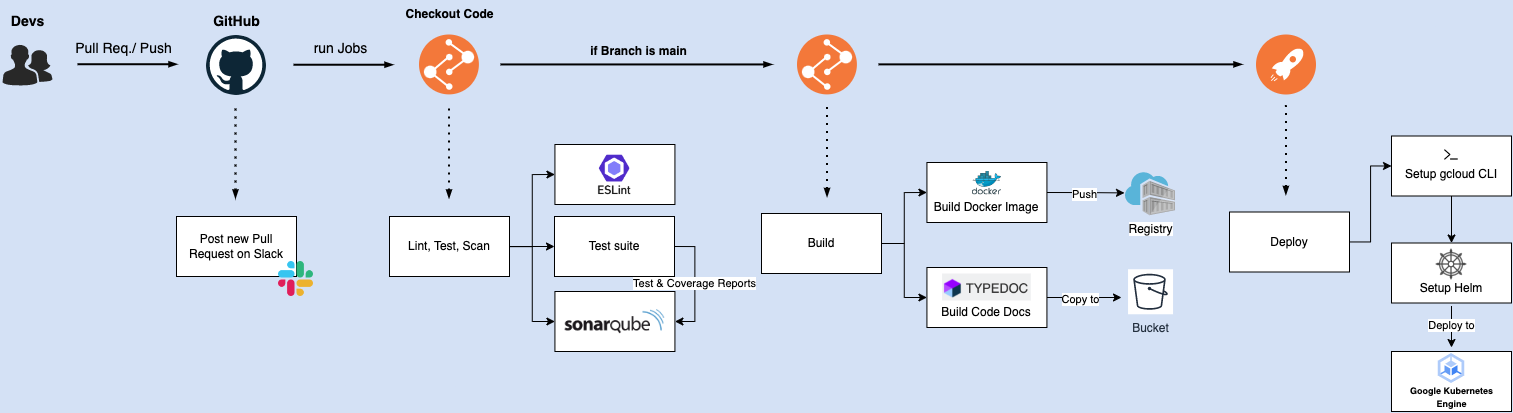

The diagram above was exported from draw.io. Its source (the exported page's mxGraphModel, read from the mxfile embedded in the PNG):
<mxGraphModel dx="1578" dy="1072" grid="0" gridSize="9" guides="1" tooltips="1" connect="1" arrows="1" fold="1" page="1" pageScale="1" pageWidth="1600" pageHeight="900" background="#D4E1F5" math="0" shadow="0">
  <root>
    <mxCell id="0" />
    <mxCell id="1" parent="0" />
    <mxCell id="hAAGDiSoYMifYQtZETv4-1" value="" style="dashed=0;outlineConnect=0;html=1;align=center;labelPosition=center;verticalLabelPosition=bottom;verticalAlign=top;shape=mxgraph.weblogos.github" parent="1" vertex="1">
      <mxGeometry x="250.5" y="285.5" width="60" height="60" as="geometry" />
    </mxCell>
    <mxCell id="hAAGDiSoYMifYQtZETv4-5" value="Registry" style="image;sketch=0;aspect=fixed;html=1;points=[];align=center;fontSize=12;image=img/lib/mscae/Container_Registries.svg;" parent="1" vertex="1">
      <mxGeometry x="1170.04" y="423.25" width="50" height="43" as="geometry" />
    </mxCell>
    <mxCell id="hAAGDiSoYMifYQtZETv4-6" value="" style="edgeStyle=orthogonalEdgeStyle;fontSize=12;html=1;endArrow=blockThin;endFill=1;rounded=0;strokeWidth=2;endSize=4;startSize=4;dashed=1;dashPattern=1 3;strokeColor=#000000;" parent="1" edge="1">
      <mxGeometry width="100" relative="1" as="geometry">
        <mxPoint x="493.52" y="359" as="sourcePoint" />
        <mxPoint x="493.52" y="449" as="targetPoint" />
        <Array as="points">
          <mxPoint x="493.52" y="384" />
        </Array>
      </mxGeometry>
    </mxCell>
    <mxCell id="hAAGDiSoYMifYQtZETv4-7" value="" style="edgeStyle=orthogonalEdgeStyle;fontSize=12;html=1;endArrow=blockThin;endFill=1;rounded=0;strokeWidth=2;endSize=4;startSize=4;dashed=0;strokeColor=#000000;" parent="1" edge="1">
      <mxGeometry width="100" relative="1" as="geometry">
        <mxPoint x="122" y="314.73" as="sourcePoint" />
        <mxPoint x="222" y="314.73" as="targetPoint" />
      </mxGeometry>
    </mxCell>
    <mxCell id="hAAGDiSoYMifYQtZETv4-16" value="" style="verticalLabelPosition=bottom;sketch=0;html=1;fillColor=#282828;strokeColor=none;verticalAlign=top;pointerEvents=1;align=center;shape=mxgraph.cisco_safe.people_places_things_icons.icon2;" parent="1" vertex="1">
      <mxGeometry x="47" y="295" width="50" height="41" as="geometry" />
    </mxCell>
    <mxCell id="hAAGDiSoYMifYQtZETv4-20" value="" style="group" parent="1" vertex="1" connectable="0">
      <mxGeometry x="221" y="467" width="137" height="80" as="geometry" />
    </mxCell>
    <mxCell id="hAAGDiSoYMifYQtZETv4-18" value="Post new Pull Request on Slack" style="rounded=0;whiteSpace=wrap;html=1;" parent="hAAGDiSoYMifYQtZETv4-20" vertex="1">
      <mxGeometry width="120" height="60" as="geometry" />
    </mxCell>
    <mxCell id="hAAGDiSoYMifYQtZETv4-19" value="" style="shape=image;html=1;verticalAlign=top;verticalLabelPosition=bottom;labelBackgroundColor=#ffffff;imageAspect=0;aspect=fixed;image=https://cdn2.iconfinder.com/data/icons/social-media-2285/512/1_Slack_colored_svg-128.png" parent="hAAGDiSoYMifYQtZETv4-20" vertex="1">
      <mxGeometry x="102" y="45" width="35" height="35" as="geometry" />
    </mxCell>
    <mxCell id="hAAGDiSoYMifYQtZETv4-21" value="Devs" style="text;html=1;align=center;verticalAlign=middle;resizable=0;points=[];autosize=1;strokeColor=none;fillColor=none;fontSize=14;fontStyle=1;fontColor=#000000;" parent="1" vertex="1">
      <mxGeometry x="45" y="258.5" width="54" height="27" as="geometry" />
    </mxCell>
    <mxCell id="hAAGDiSoYMifYQtZETv4-22" value="GitHub" style="text;html=1;align=center;verticalAlign=middle;resizable=0;points=[];autosize=1;strokeColor=none;fillColor=none;fontSize=14;fontStyle=1;fontColor=#000000;" parent="1" vertex="1">
      <mxGeometry x="244.5" y="258.5" width="72" height="27" as="geometry" />
    </mxCell>
    <mxCell id="hAAGDiSoYMifYQtZETv4-23" value="&lt;span style=&quot;font-weight: normal;&quot;&gt;Pull Req./ Push&lt;/span&gt;" style="text;html=1;align=center;verticalAlign=middle;resizable=0;points=[];autosize=1;strokeColor=none;fillColor=none;fontSize=14;fontStyle=1;fontColor=#000000;" parent="1" vertex="1">
      <mxGeometry x="109" y="285.5" width="117" height="27" as="geometry" />
    </mxCell>
    <mxCell id="hAAGDiSoYMifYQtZETv4-24" value="Bucket" style="sketch=0;outlineConnect=0;fontColor=#232F3E;gradientColor=none;strokeColor=#232F3E;fillColor=#ffffff;dashed=0;verticalLabelPosition=bottom;verticalAlign=top;align=center;html=1;fontSize=12;fontStyle=0;aspect=fixed;shape=mxgraph.aws4.resourceIcon;resIcon=mxgraph.aws4.bucket;" parent="1" vertex="1">
      <mxGeometry x="1172.54" y="519.75" width="45" height="45" as="geometry" />
    </mxCell>
    <mxCell id="hAAGDiSoYMifYQtZETv4-28" value="&lt;span style=&quot;&quot;&gt;run Jobs&lt;/span&gt;" style="text;html=1;align=center;verticalAlign=middle;resizable=0;points=[];autosize=1;strokeColor=none;fillColor=none;fontSize=14;fontStyle=0;fontColor=#000000;" parent="1" vertex="1">
      <mxGeometry x="349" y="285.5" width="72" height="27" as="geometry" />
    </mxCell>
    <mxCell id="hAAGDiSoYMifYQtZETv4-29" value="" style="edgeStyle=orthogonalEdgeStyle;fontSize=12;html=1;endArrow=blockThin;endFill=1;rounded=0;strokeWidth=2;endSize=4;startSize=4;dashed=0;strokeColor=#000000;" parent="1" edge="1">
      <mxGeometry width="100" relative="1" as="geometry">
        <mxPoint x="338" y="315.23" as="sourcePoint" />
        <mxPoint x="438" y="315.23" as="targetPoint" />
      </mxGeometry>
    </mxCell>
    <mxCell id="hAAGDiSoYMifYQtZETv4-30" value="" style="image;aspect=fixed;perimeter=ellipsePerimeter;html=1;align=center;shadow=0;dashed=0;fontColor=#4277BB;labelBackgroundColor=default;fontSize=12;spacingTop=3;image=img/lib/ibm/devops/build_test.svg;" parent="1" vertex="1">
      <mxGeometry x="464" y="285.5" width="60" height="60" as="geometry" />
    </mxCell>
    <mxCell id="hAAGDiSoYMifYQtZETv4-36" value="" style="edgeStyle=orthogonalEdgeStyle;rounded=0;orthogonalLoop=1;jettySize=auto;html=1;" parent="1" source="hAAGDiSoYMifYQtZETv4-32" target="hAAGDiSoYMifYQtZETv4-35" edge="1">
      <mxGeometry relative="1" as="geometry" />
    </mxCell>
    <mxCell id="hAAGDiSoYMifYQtZETv4-39" style="edgeStyle=orthogonalEdgeStyle;rounded=0;orthogonalLoop=1;jettySize=auto;html=1;entryX=0;entryY=0.5;entryDx=0;entryDy=0;" parent="1" source="hAAGDiSoYMifYQtZETv4-32" target="hAAGDiSoYMifYQtZETv4-38" edge="1">
      <mxGeometry relative="1" as="geometry" />
    </mxCell>
    <mxCell id="hAAGDiSoYMifYQtZETv4-42" style="edgeStyle=orthogonalEdgeStyle;rounded=0;orthogonalLoop=1;jettySize=auto;html=1;entryX=0;entryY=0.5;entryDx=0;entryDy=0;" parent="1" source="hAAGDiSoYMifYQtZETv4-32" target="hAAGDiSoYMifYQtZETv4-40" edge="1">
      <mxGeometry relative="1" as="geometry" />
    </mxCell>
    <mxCell id="hAAGDiSoYMifYQtZETv4-32" value="Lint, Test, Scan" style="rounded=0;whiteSpace=wrap;html=1;" parent="1" vertex="1">
      <mxGeometry x="434" y="467" width="120" height="60" as="geometry" />
    </mxCell>
    <mxCell id="hAAGDiSoYMifYQtZETv4-33" value="" style="edgeStyle=orthogonalEdgeStyle;fontSize=12;html=1;endArrow=blockThin;endFill=1;rounded=0;strokeWidth=2;endSize=4;startSize=4;dashed=1;dashPattern=1 3;strokeColor=#000000;" parent="1" edge="1">
      <mxGeometry width="100" relative="1" as="geometry">
        <mxPoint x="279.96999999999997" y="359" as="sourcePoint" />
        <mxPoint x="279.96999999999997" y="449" as="targetPoint" />
        <Array as="points">
          <mxPoint x="279.96999999999997" y="384" />
        </Array>
      </mxGeometry>
    </mxCell>
    <mxCell id="hAAGDiSoYMifYQtZETv4-63" value="Test &amp;amp; Coverage Reports" style="edgeStyle=orthogonalEdgeStyle;rounded=0;orthogonalLoop=1;jettySize=auto;html=1;exitX=1;exitY=0.5;exitDx=0;exitDy=0;entryX=1;entryY=0.5;entryDx=0;entryDy=0;" parent="1" source="hAAGDiSoYMifYQtZETv4-35" target="hAAGDiSoYMifYQtZETv4-40" edge="1">
      <mxGeometry relative="1" as="geometry" />
    </mxCell>
    <mxCell id="hAAGDiSoYMifYQtZETv4-35" value="Test suite" style="whiteSpace=wrap;html=1;rounded=0;" parent="1" vertex="1">
      <mxGeometry x="599" y="467" width="120" height="60" as="geometry" />
    </mxCell>
    <mxCell id="hAAGDiSoYMifYQtZETv4-38" value="" style="whiteSpace=wrap;html=1;rounded=0;" parent="1" vertex="1">
      <mxGeometry x="599.43" y="395" width="120" height="60" as="geometry" />
    </mxCell>
    <mxCell id="hAAGDiSoYMifYQtZETv4-43" value="" style="group" parent="1" vertex="1" connectable="0">
      <mxGeometry x="599.4300000000001" y="542" width="120" height="60" as="geometry" />
    </mxCell>
    <mxCell id="hAAGDiSoYMifYQtZETv4-40" value="" style="whiteSpace=wrap;html=1;rounded=0;" parent="hAAGDiSoYMifYQtZETv4-43" vertex="1">
      <mxGeometry width="120" height="60" as="geometry" />
    </mxCell>
    <mxCell id="hAAGDiSoYMifYQtZETv4-25" value="" style="shape=image;verticalLabelPosition=bottom;labelBackgroundColor=default;verticalAlign=top;aspect=fixed;imageAspect=0;image=data:image/png,(base64 omitted: 10628 chars);" parent="hAAGDiSoYMifYQtZETv4-43" vertex="1">
      <mxGeometry x="6.139999999999986" y="13.259999999999991" width="106.86" height="33.49" as="geometry" />
    </mxCell>
    <mxCell id="hAAGDiSoYMifYQtZETv4-17" value="" style="shape=image;verticalLabelPosition=bottom;labelBackgroundColor=default;verticalAlign=top;aspect=fixed;imageAspect=0;image=data:image/webp,(base64 omitted: 28640 chars);" parent="1" vertex="1">
      <mxGeometry x="642.11" y="402.5" width="34.64" height="45" as="geometry" />
    </mxCell>
    <mxCell id="hAAGDiSoYMifYQtZETv4-45" value="" style="edgeStyle=orthogonalEdgeStyle;fontSize=12;html=1;endArrow=blockThin;endFill=1;rounded=0;strokeWidth=2;endSize=4;startSize=4;dashed=0;strokeColor=#000000;" parent="1" edge="1">
      <mxGeometry width="100" relative="1" as="geometry">
        <mxPoint x="545" y="314.94000000000005" as="sourcePoint" />
        <mxPoint x="817" y="314.94000000000005" as="targetPoint" />
      </mxGeometry>
    </mxCell>
    <mxCell id="hAAGDiSoYMifYQtZETv4-46" value="" style="image;aspect=fixed;perimeter=ellipsePerimeter;html=1;align=center;shadow=0;dashed=0;fontColor=#4277BB;labelBackgroundColor=default;fontSize=12;spacingTop=3;image=img/lib/ibm/devops/build_test.svg;" parent="1" vertex="1">
      <mxGeometry x="842" y="285.5" width="60" height="60" as="geometry" />
    </mxCell>
    <mxCell id="hAAGDiSoYMifYQtZETv4-47" value="" style="edgeStyle=orthogonalEdgeStyle;fontSize=12;html=1;endArrow=blockThin;endFill=1;rounded=0;strokeWidth=2;endSize=4;startSize=4;dashed=1;dashPattern=1 3;strokeColor=#000000;" parent="1" edge="1">
      <mxGeometry width="100" relative="1" as="geometry">
        <mxPoint x="871.55" y="357.5" as="sourcePoint" />
        <mxPoint x="871.55" y="447.5" as="targetPoint" />
        <Array as="points">
          <mxPoint x="871.55" y="382.5" />
        </Array>
      </mxGeometry>
    </mxCell>
    <mxCell id="hAAGDiSoYMifYQtZETv4-48" value="" style="edgeStyle=orthogonalEdgeStyle;rounded=0;orthogonalLoop=1;jettySize=auto;html=1;" parent="1" source="hAAGDiSoYMifYQtZETv4-51" target="hAAGDiSoYMifYQtZETv4-52" edge="1">
      <mxGeometry relative="1" as="geometry" />
    </mxCell>
    <mxCell id="hAAGDiSoYMifYQtZETv4-49" style="edgeStyle=orthogonalEdgeStyle;rounded=0;orthogonalLoop=1;jettySize=auto;html=1;entryX=0;entryY=0.5;entryDx=0;entryDy=0;" parent="1" source="hAAGDiSoYMifYQtZETv4-51" target="hAAGDiSoYMifYQtZETv4-53" edge="1">
      <mxGeometry relative="1" as="geometry" />
    </mxCell>
    <mxCell id="hAAGDiSoYMifYQtZETv4-51" value="Build" style="rounded=0;whiteSpace=wrap;html=1;" parent="1" vertex="1">
      <mxGeometry x="806" y="464" width="120" height="60" as="geometry" />
    </mxCell>
    <mxCell id="hAAGDiSoYMifYQtZETv4-61" style="edgeStyle=orthogonalEdgeStyle;rounded=0;orthogonalLoop=1;jettySize=auto;html=1;" parent="1" source="hAAGDiSoYMifYQtZETv4-52" edge="1">
      <mxGeometry relative="1" as="geometry">
        <mxPoint x="1166" y="548" as="targetPoint" />
        <Array as="points">
          <mxPoint x="1166" y="548" />
          <mxPoint x="1166" y="548" />
        </Array>
      </mxGeometry>
    </mxCell>
    <mxCell id="hAAGDiSoYMifYQtZETv4-62" value="Copy to" style="edgeLabel;html=1;align=center;verticalAlign=middle;resizable=0;points=[];" parent="hAAGDiSoYMifYQtZETv4-61" vertex="1" connectable="0">
      <mxGeometry x="-0.0612" y="1" relative="1" as="geometry">
        <mxPoint x="-3" y="2" as="offset" />
      </mxGeometry>
    </mxCell>
    <mxCell id="hAAGDiSoYMifYQtZETv4-52" value="&lt;br&gt;&lt;br&gt;Build Code Docs" style="whiteSpace=wrap;html=1;rounded=0;" parent="1" vertex="1">
      <mxGeometry x="971.43" y="518" width="120" height="60" as="geometry" />
    </mxCell>
    <mxCell id="hAAGDiSoYMifYQtZETv4-64" style="edgeStyle=orthogonalEdgeStyle;rounded=0;orthogonalLoop=1;jettySize=auto;html=1;exitX=1;exitY=0.5;exitDx=0;exitDy=0;entryX=-0.021;entryY=0.469;entryDx=0;entryDy=0;entryPerimeter=0;" parent="1" source="hAAGDiSoYMifYQtZETv4-53" target="hAAGDiSoYMifYQtZETv4-5" edge="1">
      <mxGeometry relative="1" as="geometry" />
    </mxCell>
    <mxCell id="hAAGDiSoYMifYQtZETv4-65" value="Push" style="edgeLabel;html=1;align=center;verticalAlign=middle;resizable=0;points=[];" parent="hAAGDiSoYMifYQtZETv4-64" vertex="1" connectable="0">
      <mxGeometry x="-0.0464" y="-1" relative="1" as="geometry">
        <mxPoint as="offset" />
      </mxGeometry>
    </mxCell>
    <mxCell id="hAAGDiSoYMifYQtZETv4-53" value="&lt;br&gt;&lt;br&gt;Build Docker Image" style="whiteSpace=wrap;html=1;rounded=0;" parent="1" vertex="1">
      <mxGeometry x="971.43" y="413" width="120" height="60" as="geometry" />
    </mxCell>
    <mxCell id="hAAGDiSoYMifYQtZETv4-2" value="" style="image;sketch=0;aspect=fixed;html=1;points=[];align=center;fontSize=12;image=img/lib/mscae/Docker.svg;" parent="1" vertex="1">
      <mxGeometry x="1016.79" y="421.5" width="29.27" height="24" as="geometry" />
    </mxCell>
    <mxCell id="hAAGDiSoYMifYQtZETv4-58" value="" style="shape=image;verticalLabelPosition=bottom;labelBackgroundColor=default;verticalAlign=top;aspect=fixed;imageAspect=0;image=data:image/png,(base64 omitted: 15896 chars);" parent="1" vertex="1">
      <mxGeometry x="987.0699999999999" y="524.5" width="88.72" height="27" as="geometry" />
    </mxCell>
    <mxCell id="hAAGDiSoYMifYQtZETv4-66" value="" style="edgeStyle=orthogonalEdgeStyle;fontSize=12;html=1;endArrow=blockThin;endFill=1;rounded=0;strokeWidth=2;endSize=4;startSize=4;dashed=0;strokeColor=#000000;" parent="1" edge="1">
      <mxGeometry width="100" relative="1" as="geometry">
        <mxPoint x="923" y="314.87" as="sourcePoint" />
        <mxPoint x="1287" y="314.87" as="targetPoint" />
      </mxGeometry>
    </mxCell>
    <mxCell id="hAAGDiSoYMifYQtZETv4-68" value="" style="image;aspect=fixed;perimeter=ellipsePerimeter;html=1;align=center;shadow=0;dashed=0;fontColor=#4277BB;labelBackgroundColor=default;fontSize=12;spacingTop=3;image=img/lib/ibm/devops/continuous_deploy.svg;" parent="1" vertex="1">
      <mxGeometry x="1301" y="285.5" width="60" height="60" as="geometry" />
    </mxCell>
    <mxCell id="hAAGDiSoYMifYQtZETv4-69" value="" style="edgeStyle=orthogonalEdgeStyle;fontSize=12;html=1;endArrow=blockThin;endFill=1;rounded=0;strokeWidth=2;endSize=4;startSize=4;dashed=1;dashPattern=1 3;strokeColor=#000000;" parent="1" edge="1">
      <mxGeometry width="100" relative="1" as="geometry">
        <mxPoint x="1330.37" y="355.5" as="sourcePoint" />
        <mxPoint x="1330.37" y="445.5" as="targetPoint" />
        <Array as="points">
          <mxPoint x="1330.37" y="380.5" />
        </Array>
      </mxGeometry>
    </mxCell>
    <mxCell id="hAAGDiSoYMifYQtZETv4-87" style="edgeStyle=orthogonalEdgeStyle;rounded=0;orthogonalLoop=1;jettySize=auto;html=1;entryX=0;entryY=0.5;entryDx=0;entryDy=0;" parent="1" source="hAAGDiSoYMifYQtZETv4-88" target="hAAGDiSoYMifYQtZETv4-94" edge="1">
      <mxGeometry relative="1" as="geometry" />
    </mxCell>
    <mxCell id="hAAGDiSoYMifYQtZETv4-88" value="Deploy" style="rounded=0;whiteSpace=wrap;html=1;" parent="1" vertex="1">
      <mxGeometry x="1274" y="462.5" width="120" height="60" as="geometry" />
    </mxCell>
    <mxCell id="hAAGDiSoYMifYQtZETv4-103" style="edgeStyle=orthogonalEdgeStyle;rounded=0;orthogonalLoop=1;jettySize=auto;html=1;" parent="1" edge="1">
      <mxGeometry relative="1" as="geometry">
        <mxPoint x="1496" y="597.9999999999999" as="targetPoint" />
        <mxPoint x="1496" y="556.5" as="sourcePoint" />
      </mxGeometry>
    </mxCell>
    <mxCell id="hAAGDiSoYMifYQtZETv4-104" value="Deploy to" style="edgeLabel;html=1;align=center;verticalAlign=middle;resizable=0;points=[];" parent="hAAGDiSoYMifYQtZETv4-103" vertex="1" connectable="0">
      <mxGeometry x="-0.1406" y="-1" relative="1" as="geometry">
        <mxPoint as="offset" />
      </mxGeometry>
    </mxCell>
    <mxCell id="hAAGDiSoYMifYQtZETv4-91" value="&lt;br&gt;&lt;br&gt;Setup Helm" style="whiteSpace=wrap;html=1;rounded=0;" parent="1" vertex="1">
      <mxGeometry x="1435.9999999999998" y="493.5" width="120" height="60" as="geometry" />
    </mxCell>
    <mxCell id="hAAGDiSoYMifYQtZETv4-99" style="edgeStyle=orthogonalEdgeStyle;rounded=0;orthogonalLoop=1;jettySize=auto;html=1;entryX=0.5;entryY=0;entryDx=0;entryDy=0;" parent="1" source="hAAGDiSoYMifYQtZETv4-94" target="hAAGDiSoYMifYQtZETv4-91" edge="1">
      <mxGeometry relative="1" as="geometry" />
    </mxCell>
    <mxCell id="hAAGDiSoYMifYQtZETv4-94" value="&lt;br&gt;Setup gcloud CLI" style="whiteSpace=wrap;html=1;rounded=0;" parent="1" vertex="1">
      <mxGeometry x="1435.9999999999998" y="386.5" width="120" height="60" as="geometry" />
    </mxCell>
    <mxCell id="hAAGDiSoYMifYQtZETv4-97" value="&lt;b&gt;Checkout Code&lt;/b&gt;" style="text;html=1;align=center;verticalAlign=middle;resizable=0;points=[];autosize=1;strokeColor=none;fillColor=none;" parent="1" vertex="1">
      <mxGeometry x="440" y="251" width="108" height="27" as="geometry" />
    </mxCell>
    <mxCell id="hAAGDiSoYMifYQtZETv4-98" value="" style="shape=image;html=1;verticalAlign=top;verticalLabelPosition=bottom;labelBackgroundColor=#ffffff;imageAspect=0;aspect=fixed;image=https://cdn3.iconfinder.com/data/icons/travelling-icon-set/800/helm-128.png" parent="1" vertex="1">
      <mxGeometry x="1480.25" y="499.25" width="31.5" height="31.5" as="geometry" />
    </mxCell>
    <mxCell id="hAAGDiSoYMifYQtZETv4-70" value="" style="shape=image;html=1;verticalAlign=top;verticalLabelPosition=bottom;labelBackgroundColor=#ffffff;imageAspect=0;aspect=fixed;image=https://cdn0.iconfinder.com/data/icons/phosphor-regular-vol-4/256/terminal-128.png" parent="1" vertex="1">
      <mxGeometry x="1487" y="396.5" width="18" height="18" as="geometry" />
    </mxCell>
    <mxCell id="hAAGDiSoYMifYQtZETv4-100" value="&lt;br&gt;&lt;br&gt;" style="whiteSpace=wrap;html=1;rounded=0;" parent="1" vertex="1">
      <mxGeometry x="1435.9999999999998" y="602" width="120" height="60" as="geometry" />
    </mxCell>
    <mxCell id="hAAGDiSoYMifYQtZETv4-14" value="&lt;font style=&quot;font-size: 9px;&quot; color=&quot;#000000&quot;&gt;Google Kubernetes&lt;br&gt;Engine&lt;/font&gt;" style="sketch=0;html=1;verticalAlign=top;labelPosition=center;verticalLabelPosition=bottom;align=center;spacingTop=-6;fontSize=11;fontStyle=1;fontColor=#999999;shape=image;aspect=fixed;imageAspect=0;image=data:image/svg+xml,(base64 omitted: 1048 chars);" parent="1" vertex="1">
      <mxGeometry x="1482.79" y="604" width="26.43" height="30" as="geometry" />
    </mxCell>
    <mxCell id="8kr6gkio0xpLYyGt84Rs-1" value="if Branch is main" style="text;html=1;align=center;verticalAlign=middle;resizable=0;points=[];autosize=1;strokeColor=none;fillColor=none;fontStyle=1" vertex="1" parent="1">
      <mxGeometry x="625" y="289" width="115" height="26" as="geometry" />
    </mxCell>
  </root>
</mxGraphModel>